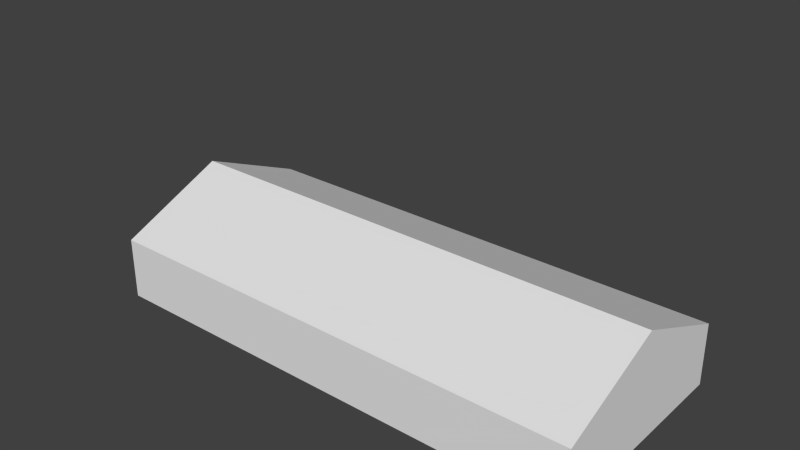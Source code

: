 # Source: ebbl_building_ref_020.blend  (saved by Blender 2.79.0; exported with 4.5.12 LTS)
import bpy
from mathutils import Matrix  # noqa: F401  (used for matrix-valued properties, if any)

bpy.ops.wm.read_factory_settings(use_empty=True)
scene = bpy.context.scene
scene.name = 'Scene'

# ---- collections
col_collection_1 = bpy.data.collections.new('Collection 1'); scene.collection.children.link(col_collection_1)
col_collection_2 = bpy.data.collections.new('Collection 2'); scene.collection.children.link(col_collection_2)
col_collection_2.hide_render = True
col_collection_2.hide_viewport = True
col_collection_11 = bpy.data.collections.new('Collection 11'); scene.collection.children.link(col_collection_11)
col_collection_11.hide_render = True
col_collection_11.hide_viewport = True

# ---- materials (node trees are filled in below, after node groups)
mat_material = bpy.data.materials.new('Material')
mat_material.alpha_threshold = 0.0
mat_material.use_transparent_shadow = False
mat_material.roughness = 0.5
mat_doorhandle = bpy.data.materials.new('DoorHandle')
mat_doorhandle.alpha_threshold = 0.0
mat_doorhandle.use_transparent_shadow = False
mat_doorhandle.preview_render_type = 'FLAT'
mat_doorhandle.diffuse_color = (0.06072, 0.06072, 0.06072, 1.0)
mat_doorhandle.roughness = 0.5
mat_doorhandle.line_color = (0.0, 0.0, 0.0, 1.0)
mat_walls = bpy.data.materials.new('Walls')
mat_walls.alpha_threshold = 0.0
mat_walls.use_transparent_shadow = False
mat_walls.preview_render_type = 'FLAT'
mat_walls.roughness = 0.5
mat_walls.line_color = (0.0, 0.0, 0.0, 1.0)
mat_borders = bpy.data.materials.new('Borders')
mat_borders.alpha_threshold = 0.0
mat_borders.use_transparent_shadow = False
mat_borders.preview_render_type = 'FLAT'
mat_borders.diffuse_color = (0.1282, 0.1282, 0.1282, 1.0)
mat_borders.roughness = 0.5
mat_borders.line_color = (0.0, 0.0, 0.0, 1.0)
mat_roof = bpy.data.materials.new('Roof')
mat_roof.alpha_threshold = 0.0
mat_roof.use_transparent_shadow = False
mat_roof.preview_render_type = 'FLAT'
mat_roof.roughness = 0.5
mat_roof.line_color = (0.0, 0.0, 0.0, 1.0)
mat_doors = bpy.data.materials.new('Doors')
mat_doors.alpha_threshold = 0.0
mat_doors.use_transparent_shadow = False
mat_doors.preview_render_type = 'FLAT'
mat_doors.roughness = 0.5
mat_doors.line_color = (0.0, 0.0, 0.0, 1.0)

# ---- material node trees

# ---- world
world_world = bpy.data.worlds.new('World'); scene.world = world_world
world_world.color = (0.05088, 0.05088, 0.05088)
world_world.use_sun_shadow = False
world_world.sun_shadow_jitter_overblur = 0.0
world_world.cycles.sampling_method = 'NONE'
world_world.cycles.sample_map_resolution = 256

# ---- meshes
me_cube = bpy.data.meshes.new('Cube')
me_cube.from_pydata([(16.0, -7.0, 0.0), (-16.0, -7.0, 0.0), (-16.0, 7.0, 0.0), (16.0, 7.0, 0.0), (16.0, -7.0, 4.0), (-16.0, -7.0, 4.0), (-16.0, 7.0, 4.0), (16.0, 7.0, 4.0), (16.0, -9.537e-07, 7.0), (-16.0, -3.815e-06, 7.0)], [], [(0, 4, 5, 1), (1, 5, 6, 2), (2, 6, 7, 3), (4, 0, 3, 7), (8, 9, 5, 4), (9, 6, 5), (9, 8, 7, 6), (4, 7, 8)])
_uv = me_cube.uv_layers.new(name='UVMap')
_uv.uv.foreach_set('vector', [0.9818, 0.02231, 0.9818, 0.2798, 0.01059, 0.2798, 0.01059, 0.02231, 0.01101, 0.3149, 0.01101, 0.5659, 0.4503, 0.5659, 0.4503, 0.3149, 0.01059, 0.2798, 0.01059, 0.02231, 0.9818, 0.02231, 0.9818, 0.2798, 0.01101, 0.5659, 0.01101, 0.3149, 0.4503, 0.3149, 0.4503, 0.5659, 0.9818, 0.7928, 0.4924, 0.7928, 0.4924, 0.3149, 0.9818, 0.3149, 0.2307, 0.7542, 0.4503, 0.5659, 0.01101, 0.5659, 0.4924, 0.3149, 0.9818, 0.3149, 0.9818, 0.7928, 0.4924, 0.7928, 0.01101, 0.5659, 0.4503, 0.5659, 0.2307, 0.7542])
_uv.active_render = True
_uv = me_cube.uv_layers.new(name='UVMapTB')
_uv.uv.foreach_set('vector', [1.99, 0.02231, 1.99, 0.2798, 1.019, 0.2798, 1.019, 0.02231, 0.01101, 0.3149, 0.01101, 0.5659, 0.4503, 0.5659, 0.4503, 0.3149, 0.01059, 0.2798, 0.01059, 0.02231, 0.9818, 0.02231, 0.9818, 0.2798, 1.019, 0.5659, 1.019, 0.3149, 1.458, 0.3149, 1.458, 0.5659, 1.99, 0.7928, 1.501, 0.7928, 1.501, 0.3149, 1.99, 0.3149, 0.2307, 0.7542, 0.4503, 0.5659, 0.01101, 0.5659, 0.4924, 0.3149, 0.9818, 0.3149, 0.9818, 0.7928, 0.4924, 0.7928, 1.019, 0.5659, 1.458, 0.5659, 1.239, 0.7542])
me_cube.materials.append(mat_material)
me_cube.use_remesh_preserve_volume = False
me_cube.use_remesh_preserve_attributes = False
me_cube.use_mirror_vertex_groups = False
me_cube.update()
me_cube_001 = bpy.data.meshes.new('Cube.001')
me_cube_001.from_pydata([(-1.0, -1.0, -1.0), (-1.0, 1.0, -1.0), (1.0, 1.0, -1.0), (1.0, -1.0, -1.0), (-1.0, -1.0, 1.0), (-1.0, 1.0, 1.0), (1.0, 1.0, 1.0), (1.0, -1.0, 1.0)], [], [(4, 5, 1, 0), (5, 6, 2, 1), (6, 7, 3, 2), (7, 4, 0, 3), (0, 1, 2, 3), (7, 6, 5, 4)])
me_cube_001.use_remesh_preserve_volume = False
me_cube_001.use_remesh_preserve_attributes = False
me_cube_001.use_mirror_vertex_groups = False
me_cube_001.update()
me_cube_003 = bpy.data.meshes.new('Cube.003')
me_cube_003.from_pydata([(-0.425, 1.825, 16.0), (-0.425, 2.225, 16.0), (-0.375, 2.225, 16.0), (-0.375, 1.825, 16.0), (-0.425, 1.825, 16.05), (-0.425, 2.225, 16.05), (-0.375, 2.225, 16.05), (-0.375, 1.825, 16.05), (-0.425, 1.775, 16.0), (-0.425, 2.275, 16.0), (-0.375, 2.275, 16.0), (-0.375, 1.775, 16.0), (-0.425, 1.775, 16.05), (-0.425, 2.275, 16.05), (-0.375, 2.275, 16.05), (-0.375, 1.775, 16.05), (-0.425, 1.825, 15.9), (-0.425, 2.225, 15.9), (-0.375, 2.225, 15.9), (-0.375, 1.825, 15.9), (-0.425, 1.775, 15.9), (-0.425, 2.275, 15.9), (-0.375, 2.275, 15.9), (-0.375, 1.775, 15.9)], [], [(4, 5, 1, 0), (8, 12, 4, 0), (6, 7, 3, 2), (7, 4, 12, 15), (0, 1, 2, 3), (7, 6, 5, 4), (13, 14, 10, 9), (15, 12, 8, 11), (1, 9, 21, 17), (6, 2, 10, 14), (15, 11, 3, 7), (13, 9, 1, 5), (10, 2, 18, 22), (5, 6, 14, 13), (2, 1, 17, 18), (22, 21, 9, 10), (23, 19, 3, 11), (20, 23, 11, 8), (16, 20, 8, 0), (0, 3, 19, 16)])
me_cube_003.materials.append(mat_doorhandle)
me_cube_003.use_remesh_preserve_volume = False
me_cube_003.use_remesh_preserve_attributes = False
me_cube_003.use_mirror_vertex_groups = False
me_cube_003.update()
me_cube_002 = bpy.data.meshes.new('Cube.002')
me_cube_002.from_pydata([(16.0, -7.0, 4.0), (-16.0, 7.0, 4.0), (16.0, -9.537e-07, 7.0), (-16.0, 6.862, 4.059), (16.0, 6.862, 4.059), (16.0, 0.1387, 6.941), (-16.0, 0.1387, 6.941), (15.85, -7.0, 4.0), (-15.85, -7.0, 4.0), (-15.85, 7.0, 4.0), (15.85, 7.0, 4.0), (15.85, -1.907e-06, 7.0), (-15.85, -2.861e-06, 7.0), (15.85, 6.861, 4.059), (-15.85, 6.861, 4.059), (15.85, 0.1387, 6.941), (-15.85, 0.1387, 6.941), (-16.0, -7.0, 0.0), (-16.0, 7.0, 0.0), (-16.0, -6.875, 0.125), (-16.0, -6.875, 3.875), (-16.0, -4.001, 0.0), (-16.0, 4.001, 0.0), (-16.0, -4.001, 4.0), (-16.0, 4.001, 4.0), (-16.0, -4.001, 3.875), (-16.0, -4.001, 0.125), (-16.0, 3.851, 4.0), (-16.0, -1.925, 0.125), (-16.0, -2.075, 0.125), (-16.0, -3.85, 4.0), (-16.0, -1.925, 3.875), (-16.0, 4.125e-05, 4.0), (-16.0, -2.075, 3.875), (-16.0, -0.1499, 0.125), (-16.0, -0.1499, 3.875), (-16.0, 2.075, 4.0), (-16.0, 1.925, 4.0), (-16.0, 0.1501, 3.875), (-16.0, 0.1501, 0.125), (-16.0, 1.925, 3.875), (-16.0, 0.1501, 4.0), (-16.0, 2.075, 3.875), (-16.0, 1.925, 0.125), (-16.0, -0.1499, 4.0), (-16.0, 2.075, 0.125), (-16.0, -2.075, 4.0), (-16.0, -1.925, 4.0), (-16.0, -3.85, 0.125), (-16.0, -3.85, 3.875), (-16.0, 3.851, 0.125), (-16.0, 3.851, 3.875), (-16.0, 6.875, 3.875), (-16.0, 6.875, 0.125), (-16.0, 4.001, 3.875), (-16.0, 4.001, 0.125), (-16.1, -4.001, 0.0), (-16.1, 4.001, 0.0), (-16.1, -4.001, 4.0), (-16.1, 4.001, 4.0), (-16.1, 4.001, 3.875), (-16.1, -4.001, 3.875), (-16.1, -4.001, 0.125), (-16.1, 4.001, 0.125), (-16.1, 3.851, 0.0), (-16.1, 3.851, 4.0), (-16.1, 3.851, 3.875), (-16.1, 3.851, 0.125), (-16.1, -3.85, 3.875), (-16.1, -3.85, 0.125), (-16.1, -3.85, 4.0), (-16.1, -3.85, 0.0), (-16.1, 4.129e-05, 3.875), (-16.1, 4.129e-05, 4.0), (-16.1, 4.129e-05, 0.0), (-16.1, 4.129e-05, 0.125), (-16.1, 2.075, 0.125), (-16.1, 1.925, 0.125), (-16.1, 2.075, 0.0), (-16.1, 1.925, 0.0), (-16.1, 2.075, 4.0), (-16.1, 1.925, 4.0), (-16.1, 2.075, 3.875), (-16.1, 1.925, 3.875), (-16.1, 0.1501, 0.125), (-16.1, 0.1501, 0.0), (-16.1, 0.1501, 4.0), (-16.1, 0.1501, 3.875), (-16.1, -0.1499, 3.875), (-16.1, -0.1499, 4.0), (-16.1, -0.1499, 0.0), (-16.1, -0.1499, 0.125), (-16.1, -2.075, 4.0), (-16.1, -1.925, 4.0), (-16.1, -2.075, 3.875), (-16.1, -1.925, 3.875), (-16.1, -2.075, 0.125), (-16.1, -1.925, 0.125), (-16.1, -2.075, 0.0), (-16.1, -1.925, 0.0), (16.0, -7.0, 0.0), (16.0, 7.0, 0.0), (-16.0, -7.0, 4.0), (16.0, 7.0, 4.0), (-16.0, -3.815e-06, 7.0), (-16.0, -3.787e-06, 6.837), (-16.0, 6.269, 4.15), (-16.0, -6.269, 4.15), (-15.85, 7.0, 3.85), (-15.85, 7.0, 0.15), (15.85, 7.0, 3.85), (15.85, 7.0, 0.15), (-15.9, -3.901e-06, 6.837), (-15.9, 6.269, 4.15), (-15.9, -6.269, 4.15), (-15.9, -6.875, 0.125), (-15.9, -6.875, 3.875), (-15.9, -4.001, 3.875), (-15.9, -4.001, 0.125), (-15.9, 6.875, 3.875), (-15.9, 6.875, 0.125), (-15.9, 4.001, 3.875), (-15.9, 4.001, 0.125), (-15.85, 6.9, 3.85), (-15.85, 6.9, 0.15), (15.85, 6.9, 3.85), (15.85, 6.9, 0.15), (15.85, 6.822, 3.967), (-15.85, 6.822, 3.967), (15.85, 0.0993, 6.849), (-15.85, 0.0993, 6.849)], [], [(15, 5, 4, 13), (11, 2, 5, 15), (2, 11, 7, 0), (11, 12, 8, 7), (3, 14, 9, 1), (14, 13, 10, 9), (6, 16, 14, 3), (130, 128, 14, 16), (12, 11, 15, 16), (21, 17, 19, 26), (49, 33, 29, 48), (38, 40, 43, 39), (31, 35, 34, 28), (42, 51, 50, 45), (27, 24, 59, 65), (92, 70, 30, 46), (70, 58, 23, 30), (58, 61, 25, 23), (46, 47, 93, 92), (80, 81, 37, 36), (61, 62, 26, 25), (86, 73, 32, 41), (36, 27, 65, 80), (47, 44, 89, 93), (81, 86, 41, 37), (44, 32, 73, 89), (21, 26, 62, 56), (25, 26, 118, 117), (65, 59, 60, 66), (71, 56, 62, 69), (66, 60, 63, 67), (80, 65, 66, 82), (57, 64, 67, 63), (83, 77, 43, 40), (98, 71, 69, 96), (58, 70, 68, 61), (61, 68, 69, 62), (89, 73, 72, 88), (88, 72, 75, 91), (85, 74, 75, 84), (64, 78, 76, 67), (93, 89, 88, 95), (79, 85, 84, 77), (73, 86, 87, 72), (78, 79, 77, 76), (72, 87, 84, 75), (74, 90, 91, 75), (40, 38, 87, 83), (77, 84, 39, 43), (81, 80, 82, 83), (86, 81, 83, 87), (83, 82, 76, 77), (90, 99, 97, 91), (99, 98, 96, 97), (70, 92, 94, 68), (92, 93, 95, 94), (95, 88, 35, 31), (94, 95, 97, 96), (45, 50, 67, 76), (42, 45, 76, 82), (96, 69, 48, 29), (38, 39, 84, 87), (94, 96, 29, 33), (66, 67, 50, 51), (31, 28, 97, 95), (49, 48, 69, 68), (82, 66, 51, 42), (88, 91, 34, 35), (33, 49, 68, 94), (28, 34, 91, 97), (18, 22, 55, 53), (57, 63, 55, 22), (24, 54, 60, 59), (54, 55, 63, 60), (122, 120, 53, 55), (102, 104, 105, 107), (112, 114, 107, 105), (112, 113, 114), (113, 112, 105, 106), (114, 113, 106, 107), (103, 101, 111, 110), (123, 124, 109, 108), (12, 104, 102, 8), (13, 4, 103, 10), (104, 12, 16, 6), (17, 102, 20, 19), (102, 23, 25, 20), (24, 1, 52, 54), (1, 18, 53, 52), (100, 0, 102, 17), (0, 100, 101, 103), (0, 103, 2), (104, 1, 106, 105), (1, 102, 107, 106), (18, 1, 108, 109), (1, 103, 110, 108), (101, 18, 109, 111), (121, 119, 120, 122), (116, 117, 118, 115), (120, 119, 52, 53), (121, 122, 55, 54), (26, 19, 115, 118), (117, 116, 20, 25), (54, 52, 119, 121), (116, 115, 19, 20), (124, 123, 125, 126), (124, 126, 111, 109), (125, 123, 108, 110), (126, 125, 110, 111), (130, 129, 127, 128), (128, 127, 13, 14), (15, 13, 127, 129), (16, 15, 129, 130)])
me_cube_002.polygons.foreach_set('material_index', [1, 1, 1, 2, 1, 1, 1, 1, 1, 1, 3, 3, 3, 3, 1, 1, 1, 1, 1, 1, 1, 1, 1, 1, 1, 1, 1, 1, 1, 1, 1, 1, 1, 1, 1, 1, 1, 1, 1, 1, 1, 1, 1, 1, 1, 1, 1, 1, 1, 1, 1, 1, 1, 1, 1, 1, 1, 1, 1, 1, 1, 1, 1, 1, 1, 1, 1, 1, 1, 1, 1, 1, 1, 1, 1, 1, 1, 0, 1, 1, 1, 1, 1, 1, 1, 1, 1, 1, 1, 0, 0, 0, 1, 1, 1, 1, 1, 0, 0, 1, 1, 1, 1, 1, 1, 0, 1, 1, 1, 2, 1, 1, 1])
me_cube_002.materials.append(mat_walls)
me_cube_002.materials.append(mat_borders)
me_cube_002.materials.append(mat_roof)
me_cube_002.materials.append(mat_doors)
me_cube_002.use_remesh_preserve_volume = False
me_cube_002.use_remesh_preserve_attributes = False
me_cube_002.use_mirror_vertex_groups = False
me_cube_002.update()

# ---- objects
ob_cube = bpy.data.objects.new('Cube', me_cube)
ob_cube_001 = bpy.data.objects.new('Cube.001', me_cube_001)
ob_cube_002 = bpy.data.objects.new('Cube.002', me_cube_003)
ob_hangartb = bpy.data.objects.new('HangarTB', me_cube_002)

# ---- transforms, parenting, visibility, modifiers, constraints
ob_cube.location = (0.0, 0.0, 0.0)
ob_cube.lock_rotations_4d = False
ob_cube.empty_display_type = 'ARROWS'
ob_cube.lineart.crease_threshold = 0.0
ob_cube_001.location = (-17.0, 0.0, 1.0)
ob_cube_001.lineart.crease_threshold = 0.0
ob_cube_002.location = (0.0, 0.0, 0.0)
ob_cube_002.rotation_euler = (1.571, -0.0, -1.571)
ob_cube_002.lineart.crease_threshold = 0.0
_m = ob_cube_002.modifiers.new('Mirror', 'MIRROR')
ob_hangartb.location = (0.0, 0.0, 0.0)
ob_hangartb.lock_rotations_4d = False
ob_hangartb.empty_display_type = 'ARROWS'
ob_hangartb.lineart.crease_threshold = 0.0

# ---- collection membership
col_collection_1.objects.link(ob_cube)
col_collection_2.objects.link(ob_cube_001)
col_collection_11.objects.link(ob_cube_002)
col_collection_11.objects.link(ob_hangartb)

# ---- scene / render settings (as saved in the file)
scene.frame_start = 1; scene.frame_end = 250; scene.frame_set(1)
scene.render.engine = 'BLENDER_EEVEE_NEXT'
scene.render.image_settings.color_mode = 'RGB'
scene.render.image_settings.compression = 90
scene.render.resolution_percentage = 50
scene.render.dither_intensity = 0.0
scene.render.use_bake_selected_to_active = True
scene.render.bake_margin = 8
scene.render.bake_bias = 0.1
scene.cycles.use_denoising = False
scene.cycles.samples = 10
scene.cycles.sampling_pattern = 'TABULATED_SOBOL'
scene.cycles.light_sampling_threshold = 0.0
scene.cycles.use_adaptive_sampling = False
scene.cycles.use_light_tree = False
scene.cycles.blur_glossy = 0.0
scene.cycles.volume_bounces = 1
scene.cycles.pixel_filter_type = 'GAUSSIAN'
scene.cycles.sample_clamp_indirect = 0.0
scene.view_settings.view_transform = 'Standard'
bpy.context.view_layer.update()

# ---- added for rendering (the .blend has no active camera and no usable light): camera, sun
cam_auto = bpy.data.cameras.new('AutoCamera')
cam_auto.lens = 50.0
cam_auto.sensor_width = 36.0
cam_auto.clip_end = 1000.0
ob_auto_camera = bpy.data.objects.new('AutoCamera', cam_auto)
scene.collection.objects.link(ob_auto_camera)
ob_auto_camera.location = (35.9877, -43.2455, 36.3553)
ob_auto_camera.rotation_euler = (1.09748, -7.21219e-08, 0.694738)
scene.camera = ob_auto_camera
light_auto_sun = bpy.data.lights.new('AutoSun', 'SUN')
light_auto_sun.energy = 3.0
light_auto_sun.angle = 0.0523599
ob_auto_sun = bpy.data.objects.new('AutoSun', light_auto_sun)
scene.collection.objects.link(ob_auto_sun)
ob_auto_sun.rotation_euler = (0.872665, 0.174533, 0.523599)
bpy.context.view_layer.update()
